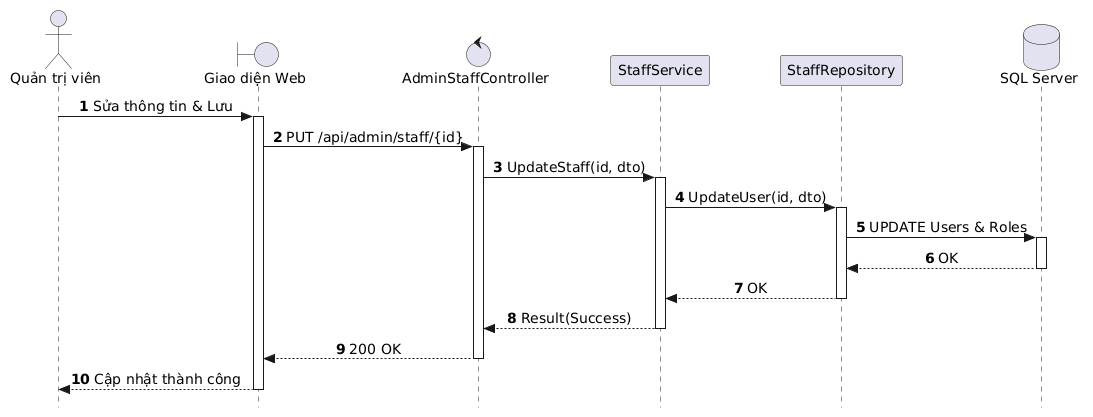

The diagram above was rendered by PlantUML. Its source (embedded in the PNG):
@startuml
autonumber
skinparam style strictuml
skinparam sequenceMessageAlign center
skinparam responseMessageBelowArrow true
skinparam defaultFontName "Segoe UI", Arial, sans-serif
skinparam defaultFontSize 14

actor "Quản trị viên" as Admin
boundary "Giao diện Web" as UI
control "AdminStaffController" as Controller
participant "StaffService" as Service
participant "StaffRepository" as Repo
database "SQL Server" as DB

Admin -> UI: Sửa thông tin & Lưu
activate UI

UI -> Controller: PUT /api/admin/staff/{id}
activate Controller

Controller -> Service: UpdateStaff(id, dto)
activate Service

Service -> Repo: UpdateUser(id, dto)
activate Repo
Repo -> DB: UPDATE Users & Roles
activate DB
DB --> Repo: OK
deactivate DB
Repo --> Service: OK
deactivate Repo

Service --> Controller: Result(Success)
deactivate Service

Controller --> UI: 200 OK
deactivate Controller

UI --> Admin: Cập nhật thành công
deactivate UI
@enduml